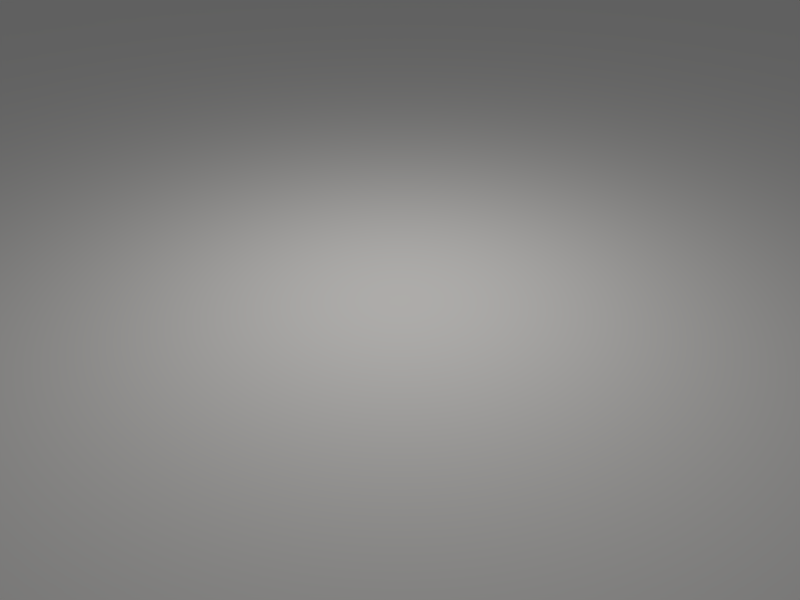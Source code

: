 # Source: base_scene_symmetric.blend  (saved by Blender 2.78.0; exported with 4.5.12 LTS)
import bpy
from mathutils import Matrix  # noqa: F401  (used for matrix-valued properties, if any)

bpy.ops.wm.read_factory_settings(use_empty=True)
scene = bpy.context.scene
scene.name = 'Scene'

# ---- collections
col_collection_1 = bpy.data.collections.new('Collection 1'); scene.collection.children.link(col_collection_1)

# ---- world
world_world = bpy.data.worlds.new('World'); scene.world = world_world
world_world.use_nodes = True; world_world.node_tree.nodes.clear()
_N = world_world.node_tree.nodes; _L = world_world.node_tree.links
n0 = _N.new('ShaderNodeOutputWorld'); n0.name = 'World Output'; n0.location = (300, 300)
n1 = _N.new('ShaderNodeBackground'); n1.name = 'Background'; n1.location = (10, 300)
n1.inputs[0].default_value = (0.05088, 0.05088, 0.05088, 1.0)
n1.inputs[1].default_value = 0.0
_L.new(n1.outputs[0], n0.inputs[0])
n0.is_active_output = True
world_world.color = (0.05088, 0.05088, 0.05088)
world_world.use_sun_shadow = False
world_world.sun_shadow_jitter_overblur = 0.0
world_world.cycles.sampling_method = 'MANUAL'

# ---- cameras
cam_camera_003 = bpy.data.cameras.new('Camera.003')
cam_camera_003.clip_end = 100.0
cam_camera_003.lens = 35.0
cam_camera_003.sensor_width = 32.0
cam_camera_003.sensor_height = 18.0
cam_camera_003.ortho_scale = 7.314
cam_camera_003.dof.focus_distance = 0.0
cam_camera_002 = bpy.data.cameras.new('Camera.002')
cam_camera_002.clip_end = 100.0
cam_camera_002.lens = 35.0
cam_camera_002.sensor_width = 32.0
cam_camera_002.sensor_height = 18.0
cam_camera_002.ortho_scale = 7.314
cam_camera_002.dof.focus_distance = 0.0
cam_camera_001 = bpy.data.cameras.new('Camera.001')
cam_camera_001.clip_end = 100.0
cam_camera_001.lens = 35.0
cam_camera_001.sensor_width = 32.0
cam_camera_001.sensor_height = 18.0
cam_camera_001.ortho_scale = 7.314
cam_camera_001.dof.focus_distance = 0.0
cam_camera = bpy.data.cameras.new('Camera')
cam_camera.clip_end = 100.0
cam_camera.lens = 35.0
cam_camera.sensor_width = 32.0
cam_camera.sensor_height = 18.0
cam_camera.ortho_scale = 7.314
cam_camera.dof.focus_distance = 0.0

# ---- lights
light_area_002 = bpy.data.lights.new('Area.002', 'SUN')
light_area_002.transmission_factor = 0.0
light_area_002.angle = 0.1993
light_area_002.energy = 0.45
light_area_002.shadow_buffer_clip_start = 0.5
light_area_002.shadow_soft_size = 0.1
light_area_002.shadow_cascade_max_distance = 1000.0
light_area_003 = bpy.data.lights.new('Area.003', 'AREA')
light_area_003.transmission_factor = 0.0
light_area_003.energy = 39.27
light_area_003.shadow_buffer_clip_start = 0.5
light_area_003.shadow_soft_size = 1.0
light_area_003.shadow_maximum_resolution = 0.006
light_area_003.use_absolute_resolution = True
light_area_003.size = 1.0
light_area_003.size_y = 0.1
light_area_001 = bpy.data.lights.new('Area.001', 'AREA')
light_area_001.color = (0.7617, 0.8177, 1.0)
light_area_001.transmission_factor = 0.0
light_area_001.energy = 23.56
light_area_001.shadow_buffer_clip_start = 0.5
light_area_001.shadow_soft_size = 0.5
light_area_001.shadow_maximum_resolution = 0.006
light_area_001.use_absolute_resolution = True
light_area_001.size = 0.5
light_area_001.size_y = 0.1
light_area = bpy.data.lights.new('Area', 'AREA')
light_area.color = (1.0, 0.9323, 0.8167)
light_area.transmission_factor = 0.0
light_area.energy = 78.54
light_area.shadow_buffer_clip_start = 0.5
light_area.shadow_soft_size = 0.5
light_area.shadow_maximum_resolution = 0.006
light_area.use_absolute_resolution = True
light_area.size = 0.5
light_area.size_y = 0.1

# ---- meshes
me_plane = bpy.data.meshes.new('Plane')
me_plane.from_pydata([(-1.0, -1.0, 0.0), (1.0, -1.0, 0.0), (-1.0, 1.0, 0.0), (1.0, 1.0, 0.0)], [], [(0, 1, 3, 2)])
me_plane.use_remesh_preserve_volume = False
me_plane.use_remesh_preserve_attributes = False
me_plane.use_mirror_vertex_groups = False
me_plane.update()

# ---- objects
ob_ground = bpy.data.objects.new('Ground', me_plane)
ob_area = bpy.data.objects.new('Area', light_area_002)
ob_empty = bpy.data.objects.new('Empty', None)
ob_cr = bpy.data.objects.new('cr', cam_camera_003)
ob_co = bpy.data.objects.new('co', cam_camera_002)
ob_cl = bpy.data.objects.new('cl', cam_camera_001)
ob_lamp_back = bpy.data.objects.new('Lamp_Back', light_area_003)
ob_lamp_fill = bpy.data.objects.new('Lamp_Fill', light_area_001)
ob_lamp_key = bpy.data.objects.new('Lamp_Key', light_area)
ob_cc = bpy.data.objects.new('cc', cam_camera)

# ---- transforms, parenting, visibility, modifiers, constraints
ob_ground.location = (0.0, 0.0, 0.0)
ob_ground.scale = (500.0, 500.0, 1.0)
ob_ground.lineart.crease_threshold = 0.0
ob_area.location = (0.0, 0.0, 25.82)
ob_area.lineart.crease_threshold = 0.0
ob_empty.location = (0.0, 0.0, 0.0)
ob_empty.empty_image_offset = (0.0, 0.0)
ob_empty.lineart.crease_threshold = 0.0
ob_cr.location = (7.0, 7.0, 6.0)
ob_cr.rotation_euler = (1.109, 0.01082, 0.8149)
ob_cr.lock_rotations_4d = False
ob_cr.empty_display_type = 'ARROWS'
ob_cr.color = (0.0, 0.0, 0.0, 0.0)
ob_cr.display_type = 'WIRE'
ob_cr.lineart.crease_threshold = 0.0
_c = ob_cr.constraints.new('TRACK_TO'); _c.name = 'Track To'
_c.target = ob_empty
ob_co.location = (-7.0, 7.0, 6.0)
ob_co.rotation_euler = (1.109, 0.01082, 0.8149)
ob_co.lock_rotations_4d = False
ob_co.empty_display_type = 'ARROWS'
ob_co.color = (0.0, 0.0, 0.0, 0.0)
ob_co.display_type = 'WIRE'
ob_co.lineart.crease_threshold = 0.0
_c = ob_co.constraints.new('TRACK_TO'); _c.name = 'Track To'
_c.target = ob_empty
ob_cl.location = (-7.0, -7.0, 6.0)
ob_cl.rotation_euler = (1.109, 0.01082, 0.8149)
ob_cl.lock_rotations_4d = False
ob_cl.empty_display_type = 'ARROWS'
ob_cl.color = (0.0, 0.0, 0.0, 0.0)
ob_cl.display_type = 'WIRE'
ob_cl.lineart.crease_threshold = 0.0
_c = ob_cl.constraints.new('TRACK_TO'); _c.name = 'Track To'
_c.target = ob_empty
ob_lamp_back.location = (0.0, 0.0, 6.0)
ob_lamp_back.lineart.crease_threshold = 0.0
_c = ob_lamp_back.constraints.new('TRACK_TO'); _c.name = 'Track To'
_c.target = ob_empty
ob_lamp_fill.location = (0.0, 0.0, 6.0)
ob_lamp_fill.lineart.crease_threshold = 0.0
_c = ob_lamp_fill.constraints.new('TRACK_TO'); _c.name = 'Track To'
_c.target = ob_empty
ob_lamp_key.location = (0.0, 0.0, 6.0)
ob_lamp_key.lineart.crease_threshold = 0.0
_c = ob_lamp_key.constraints.new('TRACK_TO'); _c.name = 'Track To'
_c.target = ob_empty
ob_cc.location = (7.0, -7.0, 6.0)
ob_cc.rotation_euler = (1.109, 0.01082, 0.8149)
ob_cc.lock_rotations_4d = False
ob_cc.empty_display_type = 'ARROWS'
ob_cc.color = (0.0, 0.0, 0.0, 0.0)
ob_cc.display_type = 'WIRE'
ob_cc.lineart.crease_threshold = 0.0
_c = ob_cc.constraints.new('TRACK_TO'); _c.name = 'Track To'
_c.target = ob_empty

# ---- collection membership
col_collection_1.objects.link(ob_ground)
col_collection_1.objects.link(ob_area)
col_collection_1.objects.link(ob_empty)
col_collection_1.objects.link(ob_cr)
col_collection_1.objects.link(ob_co)
col_collection_1.objects.link(ob_cl)
col_collection_1.objects.link(ob_lamp_back)
col_collection_1.objects.link(ob_lamp_fill)
col_collection_1.objects.link(ob_lamp_key)
col_collection_1.objects.link(ob_cc)

# ---- scene / render settings (as saved in the file)
scene.camera = ob_cc
scene.frame_start = 1; scene.frame_end = 250; scene.frame_set(0)
scene.render.engine = 'CYCLES'
scene.render.resolution_x = 320
scene.render.resolution_y = 240
scene.render.resolution_percentage = 50
scene.render.dither_intensity = 0.0
scene.render.views_format = 'MULTIVIEW'
scene.cycles.use_denoising = False
scene.cycles.samples = 128
scene.cycles.sampling_pattern = 'TABULATED_SOBOL'
scene.cycles.light_sampling_threshold = 0.0
scene.cycles.use_adaptive_sampling = False
scene.cycles.use_light_tree = False
scene.cycles.blur_glossy = 0.0
scene.cycles.sample_clamp_indirect = 0.0
scene.view_settings.view_transform = 'Standard'
bpy.context.view_layer.update()
